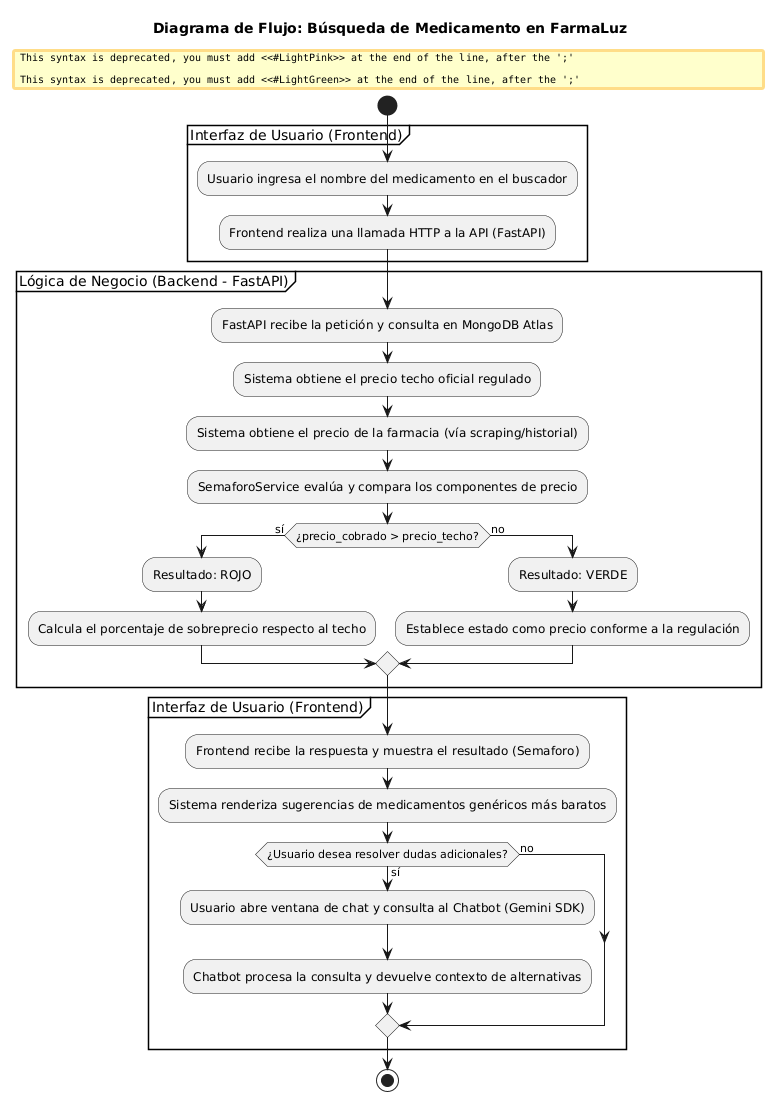

The diagram above was rendered by PlantUML. Its source (embedded in the PNG):
@startuml
title Diagrama de Flujo: Búsqueda de Medicamento en FarmaLuz

start

partition "Interfaz de Usuario (Frontend)" {
    :Usuario ingresa el nombre del medicamento en el buscador;
    :Frontend realiza una llamada HTTP a la API (FastAPI);
}

partition "Lógica de Negocio (Backend - FastAPI)" {
    :FastAPI recibe la petición y consulta en MongoDB Atlas;
    
    :Sistema obtiene el precio techo oficial regulado;
    :Sistema obtiene el precio de la farmacia (vía scraping/historial);
    
    :SemaforoService evalúa y compara los componentes de precio;
    
    if (¿precio_cobrado > precio_techo?) then (sí)
        #LightPink:Resultado: ROJO;
        :Calcula el porcentaje de sobreprecio respecto al techo;
    else (no)
        #LightGreen:Resultado: VERDE;
        :Establece estado como precio conforme a la regulación;
    endif
}

partition "Interfaz de Usuario (Frontend)" {
    :Frontend recibe la respuesta y muestra el resultado (Semaforo);
    :Sistema renderiza sugerencias de medicamentos genéricos más baratos;
    
    if (¿Usuario desea resolver dudas adicionales?) then (sí)
        :Usuario abre ventana de chat y consulta al Chatbot (Gemini SDK);
        :Chatbot procesa la consulta y devuelve contexto de alternativas;
    else (no)
    endif
}

stop
@enduml